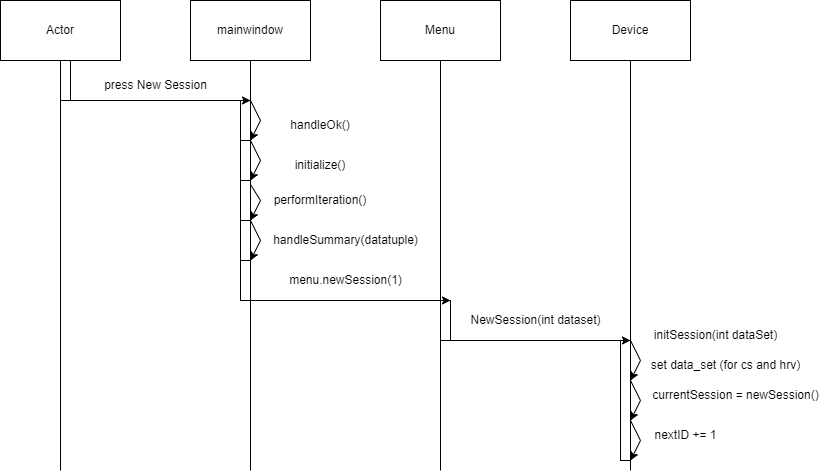

The diagram above was exported from draw.io. Its source (the exported page's mxGraphModel, read from the mxfile embedded in the PNG):
<mxGraphModel dx="593" dy="696" grid="1" gridSize="10" guides="1" tooltips="1" connect="1" arrows="1" fold="1" page="1" pageScale="1" pageWidth="850" pageHeight="1100" math="0" shadow="0">
  <root>
    <mxCell id="0" />
    <mxCell id="1" parent="0" />
    <mxCell id="IMDQw3LLlU_knrCq1JPm-1" value="mainwindow" style="rounded=0;whiteSpace=wrap;html=1;" vertex="1" parent="1">
      <mxGeometry x="510" y="130" width="120" height="60" as="geometry" />
    </mxCell>
    <mxCell id="IMDQw3LLlU_knrCq1JPm-2" value="Menu" style="rounded=0;whiteSpace=wrap;html=1;" vertex="1" parent="1">
      <mxGeometry x="700" y="130" width="120" height="60" as="geometry" />
    </mxCell>
    <mxCell id="IMDQw3LLlU_knrCq1JPm-3" value="" style="endArrow=none;html=1;rounded=0;entryX=0.5;entryY=1;entryDx=0;entryDy=0;" edge="1" parent="1" target="IMDQw3LLlU_knrCq1JPm-1">
      <mxGeometry width="50" height="50" relative="1" as="geometry">
        <mxPoint x="570" y="600" as="sourcePoint" />
        <mxPoint x="840" y="320" as="targetPoint" />
      </mxGeometry>
    </mxCell>
    <mxCell id="IMDQw3LLlU_knrCq1JPm-4" value="" style="endArrow=none;html=1;rounded=0;entryX=0.5;entryY=1;entryDx=0;entryDy=0;" edge="1" parent="1" target="IMDQw3LLlU_knrCq1JPm-2">
      <mxGeometry width="50" height="50" relative="1" as="geometry">
        <mxPoint x="760" y="600" as="sourcePoint" />
        <mxPoint x="810" y="330" as="targetPoint" />
      </mxGeometry>
    </mxCell>
    <mxCell id="IMDQw3LLlU_knrCq1JPm-5" value="" style="rounded=0;whiteSpace=wrap;html=1;" vertex="1" parent="1">
      <mxGeometry x="560" y="230" width="10" height="40" as="geometry" />
    </mxCell>
    <mxCell id="IMDQw3LLlU_knrCq1JPm-6" value="" style="endArrow=classic;html=1;rounded=0;exitX=1;exitY=0;exitDx=0;exitDy=0;entryX=1;entryY=1;entryDx=0;entryDy=0;" edge="1" parent="1" source="IMDQw3LLlU_knrCq1JPm-5" target="IMDQw3LLlU_knrCq1JPm-5">
      <mxGeometry width="50" height="50" relative="1" as="geometry">
        <mxPoint x="580" y="230" as="sourcePoint" />
        <mxPoint x="570" y="280" as="targetPoint" />
        <Array as="points">
          <mxPoint x="580" y="250" />
        </Array>
      </mxGeometry>
    </mxCell>
    <mxCell id="IMDQw3LLlU_knrCq1JPm-7" value="initialize()" style="text;html=1;strokeColor=none;fillColor=none;align=center;verticalAlign=middle;whiteSpace=wrap;rounded=0;" vertex="1" parent="1">
      <mxGeometry x="610" y="280" width="60" height="30" as="geometry" />
    </mxCell>
    <mxCell id="IMDQw3LLlU_knrCq1JPm-8" value="" style="endArrow=classic;html=1;rounded=0;exitX=1;exitY=0;exitDx=0;exitDy=0;entryX=1;entryY=1;entryDx=0;entryDy=0;" edge="1" parent="1" target="IMDQw3LLlU_knrCq1JPm-12">
      <mxGeometry width="50" height="50" relative="1" as="geometry">
        <mxPoint x="570" y="280.0000000000001" as="sourcePoint" />
        <mxPoint x="570" y="330.0000000000001" as="targetPoint" />
        <Array as="points">
          <mxPoint x="570" y="270" />
          <mxPoint x="580" y="290" />
        </Array>
      </mxGeometry>
    </mxCell>
    <mxCell id="IMDQw3LLlU_knrCq1JPm-9" value="handleOk()" style="text;html=1;strokeColor=none;fillColor=none;align=center;verticalAlign=middle;whiteSpace=wrap;rounded=0;" vertex="1" parent="1">
      <mxGeometry x="610" y="240" width="60" height="30" as="geometry" />
    </mxCell>
    <mxCell id="IMDQw3LLlU_knrCq1JPm-10" value="" style="endArrow=classic;html=1;rounded=0;entryX=1;entryY=0;entryDx=0;entryDy=0;exitX=0.75;exitY=0;exitDx=0;exitDy=0;" edge="1" parent="1" source="IMDQw3LLlU_knrCq1JPm-13">
      <mxGeometry width="50" height="50" relative="1" as="geometry">
        <mxPoint x="570" y="330" as="sourcePoint" />
        <mxPoint x="570" y="350" as="targetPoint" />
        <Array as="points">
          <mxPoint x="580" y="330" />
        </Array>
      </mxGeometry>
    </mxCell>
    <mxCell id="IMDQw3LLlU_knrCq1JPm-11" value="performIteration()" style="text;html=1;strokeColor=none;fillColor=none;align=center;verticalAlign=middle;whiteSpace=wrap;rounded=0;" vertex="1" parent="1">
      <mxGeometry x="610" y="315" width="60" height="30" as="geometry" />
    </mxCell>
    <mxCell id="IMDQw3LLlU_knrCq1JPm-12" value="" style="rounded=0;whiteSpace=wrap;html=1;" vertex="1" parent="1">
      <mxGeometry x="560" y="270" width="10" height="40" as="geometry" />
    </mxCell>
    <mxCell id="IMDQw3LLlU_knrCq1JPm-13" value="" style="rounded=0;whiteSpace=wrap;html=1;" vertex="1" parent="1">
      <mxGeometry x="560" y="310" width="10" height="40" as="geometry" />
    </mxCell>
    <mxCell id="IMDQw3LLlU_knrCq1JPm-26" value="Actor" style="rounded=0;whiteSpace=wrap;html=1;" vertex="1" parent="1">
      <mxGeometry x="320" y="130" width="120" height="60" as="geometry" />
    </mxCell>
    <mxCell id="IMDQw3LLlU_knrCq1JPm-27" value="" style="endArrow=none;html=1;rounded=0;entryX=0.5;entryY=1;entryDx=0;entryDy=0;" edge="1" parent="1" target="IMDQw3LLlU_knrCq1JPm-26">
      <mxGeometry width="50" height="50" relative="1" as="geometry">
        <mxPoint x="380" y="600" as="sourcePoint" />
        <mxPoint x="430" y="330" as="targetPoint" />
      </mxGeometry>
    </mxCell>
    <mxCell id="IMDQw3LLlU_knrCq1JPm-28" value="" style="rounded=0;whiteSpace=wrap;html=1;" vertex="1" parent="1">
      <mxGeometry x="380" y="190" width="10" height="40" as="geometry" />
    </mxCell>
    <mxCell id="IMDQw3LLlU_knrCq1JPm-29" value="" style="endArrow=classic;html=1;rounded=0;exitX=1;exitY=1;exitDx=0;exitDy=0;" edge="1" parent="1" source="IMDQw3LLlU_knrCq1JPm-28">
      <mxGeometry width="50" height="50" relative="1" as="geometry">
        <mxPoint x="400" y="230" as="sourcePoint" />
        <mxPoint x="570" y="230" as="targetPoint" />
      </mxGeometry>
    </mxCell>
    <mxCell id="IMDQw3LLlU_knrCq1JPm-31" value="press New Session" style="text;html=1;align=center;verticalAlign=middle;resizable=0;points=[];autosize=1;strokeColor=none;fillColor=none;" vertex="1" parent="1">
      <mxGeometry x="410" y="200" width="130" height="30" as="geometry" />
    </mxCell>
    <mxCell id="IMDQw3LLlU_knrCq1JPm-33" value="" style="rounded=0;whiteSpace=wrap;html=1;" vertex="1" parent="1">
      <mxGeometry x="760" y="430" width="10" height="40" as="geometry" />
    </mxCell>
    <mxCell id="IMDQw3LLlU_knrCq1JPm-32" value="" style="endArrow=classic;html=1;rounded=0;exitX=1;exitY=0;exitDx=0;exitDy=0;" edge="1" parent="1">
      <mxGeometry width="50" height="50" relative="1" as="geometry">
        <mxPoint x="570" y="430.0000000000001" as="sourcePoint" />
        <mxPoint x="770" y="430" as="targetPoint" />
      </mxGeometry>
    </mxCell>
    <mxCell id="IMDQw3LLlU_knrCq1JPm-34" value="menu.newSession(1)" style="text;html=1;align=center;verticalAlign=middle;resizable=0;points=[];autosize=1;strokeColor=none;fillColor=none;" vertex="1" parent="1">
      <mxGeometry x="595" y="395" width="140" height="30" as="geometry" />
    </mxCell>
    <mxCell id="IMDQw3LLlU_knrCq1JPm-36" value="" style="rounded=0;whiteSpace=wrap;html=1;" vertex="1" parent="1">
      <mxGeometry x="560" y="350" width="10" height="40" as="geometry" />
    </mxCell>
    <mxCell id="IMDQw3LLlU_knrCq1JPm-37" value="" style="endArrow=classic;html=1;rounded=0;exitX=1;exitY=0;exitDx=0;exitDy=0;" edge="1" parent="1" source="IMDQw3LLlU_knrCq1JPm-36">
      <mxGeometry width="50" height="50" relative="1" as="geometry">
        <mxPoint x="578" y="320" as="sourcePoint" />
        <mxPoint x="570" y="390" as="targetPoint" />
        <Array as="points">
          <mxPoint x="580" y="370" />
        </Array>
      </mxGeometry>
    </mxCell>
    <mxCell id="IMDQw3LLlU_knrCq1JPm-38" value="handleSummary(datatuple)" style="text;html=1;align=center;verticalAlign=middle;resizable=0;points=[];autosize=1;strokeColor=none;fillColor=none;" vertex="1" parent="1">
      <mxGeometry x="580" y="355" width="170" height="30" as="geometry" />
    </mxCell>
    <mxCell id="IMDQw3LLlU_knrCq1JPm-43" value="" style="rounded=0;whiteSpace=wrap;html=1;" vertex="1" parent="1">
      <mxGeometry x="560" y="390" width="10" height="40" as="geometry" />
    </mxCell>
    <mxCell id="IMDQw3LLlU_knrCq1JPm-44" value="Device" style="rounded=0;whiteSpace=wrap;html=1;" vertex="1" parent="1">
      <mxGeometry x="890" y="130" width="120" height="60" as="geometry" />
    </mxCell>
    <mxCell id="IMDQw3LLlU_knrCq1JPm-45" value="" style="endArrow=none;html=1;rounded=0;entryX=0.5;entryY=1;entryDx=0;entryDy=0;" edge="1" parent="1" target="IMDQw3LLlU_knrCq1JPm-44">
      <mxGeometry width="50" height="50" relative="1" as="geometry">
        <mxPoint x="950" y="600" as="sourcePoint" />
        <mxPoint x="750" y="200" as="targetPoint" />
      </mxGeometry>
    </mxCell>
    <mxCell id="IMDQw3LLlU_knrCq1JPm-47" value="NewSession(int dataset)" style="text;html=1;align=center;verticalAlign=middle;resizable=0;points=[];autosize=1;strokeColor=none;fillColor=none;" vertex="1" parent="1">
      <mxGeometry x="780" y="435" width="150" height="30" as="geometry" />
    </mxCell>
    <mxCell id="IMDQw3LLlU_knrCq1JPm-50" value="initSession(int dataSet)" style="text;html=1;align=center;verticalAlign=middle;resizable=0;points=[];autosize=1;strokeColor=none;fillColor=none;" vertex="1" parent="1">
      <mxGeometry x="960" y="450" width="150" height="30" as="geometry" />
    </mxCell>
    <mxCell id="IMDQw3LLlU_knrCq1JPm-52" value="" style="rounded=0;whiteSpace=wrap;html=1;" vertex="1" parent="1">
      <mxGeometry x="940" y="470" width="10" height="120" as="geometry" />
    </mxCell>
    <mxCell id="IMDQw3LLlU_knrCq1JPm-48" value="" style="endArrow=classic;html=1;rounded=0;exitX=1;exitY=0;exitDx=0;exitDy=0;" edge="1" parent="1">
      <mxGeometry width="50" height="50" relative="1" as="geometry">
        <mxPoint x="760" y="470.0000000000001" as="sourcePoint" />
        <mxPoint x="950" y="470" as="targetPoint" />
      </mxGeometry>
    </mxCell>
    <mxCell id="IMDQw3LLlU_knrCq1JPm-58" value="" style="endArrow=classic;html=1;rounded=0;exitX=1;exitY=0;exitDx=0;exitDy=0;" edge="1" parent="1" source="IMDQw3LLlU_knrCq1JPm-52">
      <mxGeometry width="50" height="50" relative="1" as="geometry">
        <mxPoint x="980" y="540" as="sourcePoint" />
        <mxPoint x="950" y="510" as="targetPoint" />
        <Array as="points">
          <mxPoint x="960" y="490" />
        </Array>
      </mxGeometry>
    </mxCell>
    <mxCell id="IMDQw3LLlU_knrCq1JPm-59" value="set data_set (for cs and hrv)" style="text;html=1;align=center;verticalAlign=middle;resizable=0;points=[];autosize=1;strokeColor=none;fillColor=none;" vertex="1" parent="1">
      <mxGeometry x="960" y="480" width="170" height="30" as="geometry" />
    </mxCell>
    <mxCell id="IMDQw3LLlU_knrCq1JPm-60" value="" style="endArrow=classic;html=1;rounded=0;exitX=1;exitY=0;exitDx=0;exitDy=0;" edge="1" parent="1">
      <mxGeometry width="50" height="50" relative="1" as="geometry">
        <mxPoint x="950" y="510" as="sourcePoint" />
        <mxPoint x="950" y="550" as="targetPoint" />
        <Array as="points">
          <mxPoint x="960" y="530" />
        </Array>
      </mxGeometry>
    </mxCell>
    <mxCell id="IMDQw3LLlU_knrCq1JPm-61" value="currentSession = newSession()" style="text;html=1;align=center;verticalAlign=middle;resizable=0;points=[];autosize=1;strokeColor=none;fillColor=none;" vertex="1" parent="1">
      <mxGeometry x="960" y="510" width="190" height="30" as="geometry" />
    </mxCell>
    <mxCell id="IMDQw3LLlU_knrCq1JPm-62" value="" style="endArrow=classic;html=1;rounded=0;exitX=1;exitY=0;exitDx=0;exitDy=0;" edge="1" parent="1">
      <mxGeometry width="50" height="50" relative="1" as="geometry">
        <mxPoint x="950" y="550" as="sourcePoint" />
        <mxPoint x="950" y="590" as="targetPoint" />
        <Array as="points">
          <mxPoint x="960" y="570" />
        </Array>
      </mxGeometry>
    </mxCell>
    <mxCell id="IMDQw3LLlU_knrCq1JPm-63" value="nextID += 1" style="text;html=1;align=center;verticalAlign=middle;resizable=0;points=[];autosize=1;strokeColor=none;fillColor=none;" vertex="1" parent="1">
      <mxGeometry x="960" y="550" width="90" height="30" as="geometry" />
    </mxCell>
  </root>
</mxGraphModel>